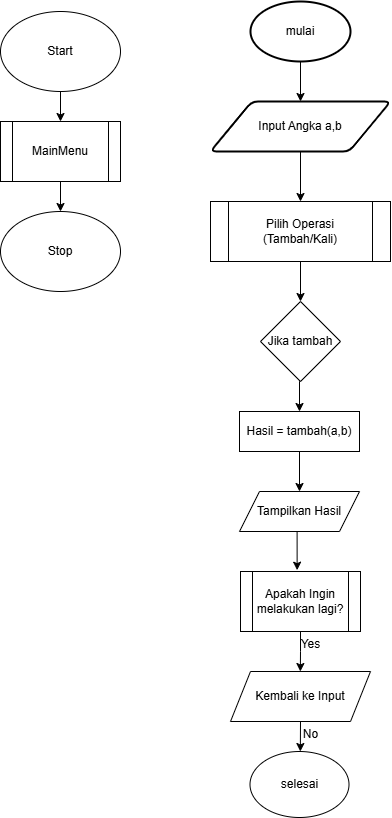

The diagram above was exported from draw.io. Its source (the exported page's mxGraphModel, read from the mxfile embedded in the PNG):
<mxGraphModel dx="993" dy="1684" grid="1" gridSize="10" guides="1" tooltips="1" connect="1" arrows="1" fold="1" page="1" pageScale="1" pageWidth="827" pageHeight="1169" math="0" shadow="0">
  <root>
    <mxCell id="0" />
    <mxCell id="1" parent="0" />
    <mxCell id="mRIavwjDD8gFR7G3AX7s-55" style="edgeStyle=orthogonalEdgeStyle;rounded=0;orthogonalLoop=1;jettySize=auto;html=1;exitX=0.5;exitY=1;exitDx=0;exitDy=0;exitPerimeter=0;" edge="1" parent="1" source="mRIavwjDD8gFR7G3AX7s-13" target="mRIavwjDD8gFR7G3AX7s-14">
      <mxGeometry relative="1" as="geometry" />
    </mxCell>
    <mxCell id="mRIavwjDD8gFR7G3AX7s-13" value="mulai" style="strokeWidth=2;html=1;shape=mxgraph.flowchart.start_1;whiteSpace=wrap;" vertex="1" parent="1">
      <mxGeometry x="470" y="-1130" width="100" height="60" as="geometry" />
    </mxCell>
    <mxCell id="mRIavwjDD8gFR7G3AX7s-57" style="edgeStyle=orthogonalEdgeStyle;rounded=0;orthogonalLoop=1;jettySize=auto;html=1;exitX=0.5;exitY=1;exitDx=0;exitDy=0;" edge="1" parent="1" source="mRIavwjDD8gFR7G3AX7s-14" target="mRIavwjDD8gFR7G3AX7s-15">
      <mxGeometry relative="1" as="geometry" />
    </mxCell>
    <mxCell id="mRIavwjDD8gFR7G3AX7s-14" value="Input Angka a,b" style="shape=parallelogram;html=1;strokeWidth=2;perimeter=parallelogramPerimeter;whiteSpace=wrap;rounded=1;arcSize=12;size=0.23;" vertex="1" parent="1">
      <mxGeometry x="430" y="-1030" width="180" height="50" as="geometry" />
    </mxCell>
    <mxCell id="mRIavwjDD8gFR7G3AX7s-58" style="edgeStyle=orthogonalEdgeStyle;rounded=0;orthogonalLoop=1;jettySize=auto;html=1;exitX=0.5;exitY=1;exitDx=0;exitDy=0;entryX=0.5;entryY=0;entryDx=0;entryDy=0;" edge="1" parent="1" source="mRIavwjDD8gFR7G3AX7s-15" target="mRIavwjDD8gFR7G3AX7s-16">
      <mxGeometry relative="1" as="geometry" />
    </mxCell>
    <mxCell id="mRIavwjDD8gFR7G3AX7s-15" value="Pilih Operasi&lt;div&gt;(Tambah/Kali)&lt;/div&gt;" style="shape=process;whiteSpace=wrap;html=1;backgroundOutline=1;" vertex="1" parent="1">
      <mxGeometry x="430" y="-930" width="180" height="60" as="geometry" />
    </mxCell>
    <mxCell id="mRIavwjDD8gFR7G3AX7s-59" style="edgeStyle=orthogonalEdgeStyle;rounded=0;orthogonalLoop=1;jettySize=auto;html=1;exitX=0.5;exitY=1;exitDx=0;exitDy=0;entryX=0.5;entryY=0;entryDx=0;entryDy=0;" edge="1" parent="1" source="mRIavwjDD8gFR7G3AX7s-16" target="mRIavwjDD8gFR7G3AX7s-17">
      <mxGeometry relative="1" as="geometry" />
    </mxCell>
    <mxCell id="mRIavwjDD8gFR7G3AX7s-16" value="Jika tambah" style="rhombus;whiteSpace=wrap;html=1;" vertex="1" parent="1">
      <mxGeometry x="480" y="-830" width="80" height="80" as="geometry" />
    </mxCell>
    <mxCell id="mRIavwjDD8gFR7G3AX7s-60" style="edgeStyle=orthogonalEdgeStyle;rounded=0;orthogonalLoop=1;jettySize=auto;html=1;exitX=0.5;exitY=1;exitDx=0;exitDy=0;entryX=0.5;entryY=0;entryDx=0;entryDy=0;" edge="1" parent="1" source="mRIavwjDD8gFR7G3AX7s-17" target="mRIavwjDD8gFR7G3AX7s-18">
      <mxGeometry relative="1" as="geometry" />
    </mxCell>
    <mxCell id="mRIavwjDD8gFR7G3AX7s-17" value="Hasil = tambah(a,b)" style="rounded=0;whiteSpace=wrap;html=1;" vertex="1" parent="1">
      <mxGeometry x="459" y="-720" width="120" height="40" as="geometry" />
    </mxCell>
    <mxCell id="mRIavwjDD8gFR7G3AX7s-18" value="Tampilkan Hasil" style="shape=parallelogram;perimeter=parallelogramPerimeter;whiteSpace=wrap;html=1;fixedSize=1;" vertex="1" parent="1">
      <mxGeometry x="459" y="-640" width="120" height="40" as="geometry" />
    </mxCell>
    <mxCell id="mRIavwjDD8gFR7G3AX7s-70" style="edgeStyle=orthogonalEdgeStyle;rounded=0;orthogonalLoop=1;jettySize=auto;html=1;exitX=0.5;exitY=1;exitDx=0;exitDy=0;" edge="1" parent="1" source="mRIavwjDD8gFR7G3AX7s-19">
      <mxGeometry relative="1" as="geometry">
        <mxPoint x="519.8372093023256" y="-379.9999999999999" as="targetPoint" />
      </mxGeometry>
    </mxCell>
    <mxCell id="mRIavwjDD8gFR7G3AX7s-19" value="Kembali ke Input" style="shape=parallelogram;perimeter=parallelogramPerimeter;whiteSpace=wrap;html=1;fixedSize=1;" vertex="1" parent="1">
      <mxGeometry x="450" y="-460" width="140" height="50" as="geometry" />
    </mxCell>
    <mxCell id="mRIavwjDD8gFR7G3AX7s-20" value="selesai" style="ellipse;whiteSpace=wrap;html=1;" vertex="1" parent="1">
      <mxGeometry x="469.5" y="-380" width="99" height="66" as="geometry" />
    </mxCell>
    <mxCell id="mRIavwjDD8gFR7G3AX7s-69" style="edgeStyle=orthogonalEdgeStyle;rounded=0;orthogonalLoop=1;jettySize=auto;html=1;exitX=0.5;exitY=1;exitDx=0;exitDy=0;" edge="1" parent="1" source="mRIavwjDD8gFR7G3AX7s-65">
      <mxGeometry relative="1" as="geometry">
        <mxPoint x="519.8372093023256" y="-460" as="targetPoint" />
      </mxGeometry>
    </mxCell>
    <mxCell id="mRIavwjDD8gFR7G3AX7s-65" value="Apakah Ingin&lt;div&gt;melakukan lagi?&lt;/div&gt;" style="shape=process;whiteSpace=wrap;html=1;backgroundOutline=1;" vertex="1" parent="1">
      <mxGeometry x="460" y="-560" width="120" height="60" as="geometry" />
    </mxCell>
    <mxCell id="mRIavwjDD8gFR7G3AX7s-68" style="edgeStyle=orthogonalEdgeStyle;rounded=0;orthogonalLoop=1;jettySize=auto;html=1;exitX=0.5;exitY=1;exitDx=0;exitDy=0;entryX=0.472;entryY=-0.022;entryDx=0;entryDy=0;entryPerimeter=0;" edge="1" parent="1" source="mRIavwjDD8gFR7G3AX7s-18" target="mRIavwjDD8gFR7G3AX7s-65">
      <mxGeometry relative="1" as="geometry" />
    </mxCell>
    <mxCell id="mRIavwjDD8gFR7G3AX7s-71" value="Yes" style="text;html=1;align=center;verticalAlign=middle;resizable=0;points=[];autosize=1;strokeColor=none;fillColor=none;" vertex="1" parent="1">
      <mxGeometry x="510" y="-502" width="40" height="30" as="geometry" />
    </mxCell>
    <mxCell id="mRIavwjDD8gFR7G3AX7s-72" value="No" style="text;html=1;align=center;verticalAlign=middle;resizable=0;points=[];autosize=1;strokeColor=none;fillColor=none;" vertex="1" parent="1">
      <mxGeometry x="510" y="-412" width="40" height="30" as="geometry" />
    </mxCell>
    <mxCell id="mRIavwjDD8gFR7G3AX7s-76" style="edgeStyle=orthogonalEdgeStyle;rounded=0;orthogonalLoop=1;jettySize=auto;html=1;exitX=0.5;exitY=1;exitDx=0;exitDy=0;entryX=0.5;entryY=0;entryDx=0;entryDy=0;" edge="1" parent="1" source="mRIavwjDD8gFR7G3AX7s-73" target="mRIavwjDD8gFR7G3AX7s-74">
      <mxGeometry relative="1" as="geometry" />
    </mxCell>
    <mxCell id="mRIavwjDD8gFR7G3AX7s-73" value="Start" style="ellipse;whiteSpace=wrap;html=1;" vertex="1" parent="1">
      <mxGeometry x="220" y="-1120" width="120" height="80" as="geometry" />
    </mxCell>
    <mxCell id="mRIavwjDD8gFR7G3AX7s-77" style="edgeStyle=orthogonalEdgeStyle;rounded=0;orthogonalLoop=1;jettySize=auto;html=1;exitX=0.5;exitY=1;exitDx=0;exitDy=0;entryX=0.5;entryY=0;entryDx=0;entryDy=0;" edge="1" parent="1" source="mRIavwjDD8gFR7G3AX7s-74" target="mRIavwjDD8gFR7G3AX7s-75">
      <mxGeometry relative="1" as="geometry" />
    </mxCell>
    <mxCell id="mRIavwjDD8gFR7G3AX7s-74" value="MainMenu" style="shape=process;whiteSpace=wrap;html=1;backgroundOutline=1;" vertex="1" parent="1">
      <mxGeometry x="220" y="-1010" width="120" height="60" as="geometry" />
    </mxCell>
    <mxCell id="mRIavwjDD8gFR7G3AX7s-75" value="Stop" style="ellipse;whiteSpace=wrap;html=1;" vertex="1" parent="1">
      <mxGeometry x="220" y="-920" width="120" height="80" as="geometry" />
    </mxCell>
  </root>
</mxGraphModel>